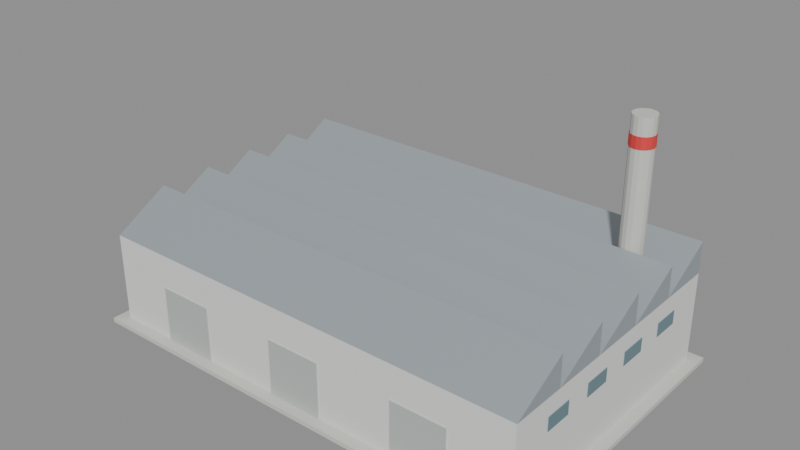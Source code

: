 # Source: factory.blend  (saved by Blender 5.2.45; exported with 4.5.12 LTS)
import bpy
from mathutils import Matrix  # noqa: F401  (used for matrix-valued properties, if any)

bpy.ops.wm.read_factory_settings(use_empty=True)
scene = bpy.context.scene
scene.name = 'Scene'

# ---- materials (node trees are filled in below, after node groups)
mat_concrete = bpy.data.materials.new('concrete')
mat_dinding = bpy.data.materials.new('dinding')
mat_grey = bpy.data.materials.new('grey')
mat_window = bpy.data.materials.new('window')
mat_roof_metal = bpy.data.materials.new('roof_metal')
mat_merah = bpy.data.materials.new('merah')

# ---- material node trees
mat_concrete.use_nodes = True; mat_concrete.node_tree.nodes.clear()
_N = mat_concrete.node_tree.nodes; _L = mat_concrete.node_tree.links
n0 = _N.new('ShaderNodeBsdfPrincipled'); n0.name = 'Principled BSDF'; n0.location = (-200, 100)
n0.inputs[0].default_value = (0.62, 0.62, 0.58, 1.0)
n0.inputs[2].default_value = 0.9
n0.inputs[10].default_value = 0.005
n1 = _N.new('ShaderNodeOutputMaterial'); n1.name = 'Material Output'; n1.location = (200, 100)
_L.new(n0.outputs[0], n1.inputs[0])
n1.is_active_output = True
mat_dinding.use_nodes = True; mat_dinding.node_tree.nodes.clear()
_N = mat_dinding.node_tree.nodes; _L = mat_dinding.node_tree.links
n0 = _N.new('ShaderNodeBsdfPrincipled'); n0.name = 'Principled BSDF'; n0.location = (-200, 100)
n0.inputs[0].default_value = (0.75, 0.77, 0.74, 1.0)
n0.inputs[2].default_value = 0.85
n0.inputs[10].default_value = 0.005
n1 = _N.new('ShaderNodeOutputMaterial'); n1.name = 'Material Output'; n1.location = (200, 100)
_L.new(n0.outputs[0], n1.inputs[0])
n1.is_active_output = True
mat_grey.use_nodes = True; mat_grey.node_tree.nodes.clear()
_N = mat_grey.node_tree.nodes; _L = mat_grey.node_tree.links
n0 = _N.new('ShaderNodeBsdfPrincipled'); n0.name = 'Principled BSDF'; n0.location = (-200, 100)
n0.inputs[0].default_value = (0.55, 0.6, 0.57, 1.0)
n0.inputs[1].default_value = 0.2
n0.inputs[10].default_value = 0.005
n1 = _N.new('ShaderNodeOutputMaterial'); n1.name = 'Material Output'; n1.location = (200, 100)
_L.new(n0.outputs[0], n1.inputs[0])
n1.is_active_output = True
mat_window.use_nodes = True; mat_window.node_tree.nodes.clear()
_N = mat_window.node_tree.nodes; _L = mat_window.node_tree.links
n0 = _N.new('ShaderNodeBsdfPrincipled'); n0.name = 'Principled BSDF'; n0.location = (-200, 100)
n0.inputs[0].default_value = (0.18, 0.3, 0.34, 1.0)
n0.inputs[1].default_value = 0.3
n0.inputs[2].default_value = 0.15
n0.inputs[10].default_value = 0.005
n1 = _N.new('ShaderNodeOutputMaterial'); n1.name = 'Material Output'; n1.location = (200, 100)
_L.new(n0.outputs[0], n1.inputs[0])
n1.is_active_output = True
mat_roof_metal.use_nodes = True; mat_roof_metal.node_tree.nodes.clear()
_N = mat_roof_metal.node_tree.nodes; _L = mat_roof_metal.node_tree.links
n0 = _N.new('ShaderNodeBsdfPrincipled'); n0.name = 'Principled BSDF'; n0.location = (-200, 100)
n0.inputs[0].default_value = (0.42, 0.47, 0.5, 1.0)
n0.inputs[1].default_value = 0.4
n0.inputs[10].default_value = 0.005
n1 = _N.new('ShaderNodeOutputMaterial'); n1.name = 'Material Output'; n1.location = (200, 100)
_L.new(n0.outputs[0], n1.inputs[0])
n1.is_active_output = True
mat_merah.use_nodes = True; mat_merah.node_tree.nodes.clear()
_N = mat_merah.node_tree.nodes; _L = mat_merah.node_tree.links
n0 = _N.new('ShaderNodeBsdfPrincipled'); n0.name = 'Principled BSDF'; n0.location = (-200, 100)
n0.inputs[0].default_value = (0.75, 0.05, 0.05, 1.0)
n0.inputs[2].default_value = 0.6
n0.inputs[10].default_value = 0.005
n1 = _N.new('ShaderNodeOutputMaterial'); n1.name = 'Material Output'; n1.location = (200, 100)
_L.new(n0.outputs[0], n1.inputs[0])
n1.is_active_output = True

# ---- meshes
me_walls_001 = bpy.data.meshes.new('walls.001')
me_walls_001.from_pydata([(-21.0, -13.5, -0.2), (-21.0, -13.5, 0.2), (-21.0, 13.5, -0.2), (-21.0, 13.5, 0.2), (21.0, -13.5, -0.2), (21.0, -13.5, 0.2), (21.0, 13.5, -0.2), (21.0, 13.5, 0.2), (-20.0, -12.5, 0.2), (-20.0, -12.5, 8.2), (-20.0, 12.5, 0.2), (-20.0, 12.5, 8.2), (20.0, -12.5, 0.2), (20.0, -12.5, 8.2), (20.0, 12.5, 0.2), (20.0, 12.5, 8.2), (-14.5, -12.6, 0.2), (-14.5, -12.6, 5.2), (-14.5, -12.5, 0.2), (-14.5, -12.5, 5.2), (-9.5, -12.6, 0.2), (-9.5, -12.6, 5.2), (-9.5, -12.5, 0.2), (-9.5, -12.5, 5.2), (-2.5, -12.6, 0.2), (-2.5, -12.6, 5.2), (-2.5, -12.5, 0.2), (-2.5, -12.5, 5.2), (2.5, -12.6, 0.2), (2.5, -12.6, 5.2), (2.5, -12.5, 0.2), (2.5, -12.5, 5.2), (9.5, -12.6, 0.2), (9.5, -12.6, 5.2), (9.5, -12.5, 0.2), (9.5, -12.5, 5.2), (14.5, -12.6, 0.2), (14.5, -12.6, 5.2), (14.5, -12.5, 0.2), (14.5, -12.5, 5.2), (20.0, -8.75, 5.4), (20.0, -8.75, 6.6), (20.0, -6.25, 5.4), (20.0, -6.25, 6.6), (20.06, -8.75, 5.4), (20.06, -8.75, 6.6), (20.06, -6.25, 5.4), (20.06, -6.25, 6.6), (20.0, -3.75, 5.4), (20.0, -3.75, 6.6), (20.0, -1.25, 5.4), (20.0, -1.25, 6.6), (20.06, -3.75, 5.4), (20.06, -3.75, 6.6), (20.06, -1.25, 5.4), (20.06, -1.25, 6.6), (20.0, 1.25, 5.4), (20.0, 1.25, 6.6), (20.0, 3.75, 5.4), (20.0, 3.75, 6.6), (20.06, 1.25, 5.4), (20.06, 1.25, 6.6), (20.06, 3.75, 5.4), (20.06, 3.75, 6.6), (20.0, 6.25, 5.4), (20.0, 6.25, 6.6), (20.0, 8.75, 5.4), (20.0, 8.75, 6.6), (20.06, 6.25, 5.4), (20.06, 6.25, 6.6), (20.06, 8.75, 5.4), (20.06, 8.75, 6.6), (-20.06, -8.75, 5.4), (-20.06, -8.75, 6.6), (-20.06, -6.25, 5.4), (-20.06, -6.25, 6.6), (-20.0, -8.75, 5.4), (-20.0, -8.75, 6.6), (-20.0, -6.25, 5.4), (-20.0, -6.25, 6.6), (-20.06, -3.75, 5.4), (-20.06, -3.75, 6.6), (-20.06, -1.25, 5.4), (-20.06, -1.25, 6.6), (-20.0, -3.75, 5.4), (-20.0, -3.75, 6.6), (-20.0, -1.25, 5.4), (-20.0, -1.25, 6.6), (-20.06, 1.25, 5.4), (-20.06, 1.25, 6.6), (-20.06, 3.75, 5.4), (-20.06, 3.75, 6.6), (-20.0, 1.25, 5.4), (-20.0, 1.25, 6.6), (-20.0, 3.75, 5.4), (-20.0, 3.75, 6.6), (-20.06, 6.25, 5.4), (-20.06, 6.25, 6.6), (-20.06, 8.75, 5.4), (-20.06, 8.75, 6.6), (-20.0, 6.25, 5.4), (-20.0, 6.25, 6.6), (-20.0, 8.75, 5.4), (-20.0, 8.75, 6.6)], [], [(0, 1, 3, 2), (2, 3, 7, 6), (6, 7, 5, 4), (4, 5, 1, 0), (2, 6, 4, 0), (7, 3, 1, 5), (8, 9, 11, 10), (10, 11, 15, 14), (14, 15, 13, 12), (12, 13, 9, 8), (10, 14, 12, 8), (15, 11, 9, 13), (16, 17, 19, 18), (18, 19, 23, 22), (22, 23, 21, 20), (20, 21, 17, 16), (18, 22, 20, 16), (23, 19, 17, 21), (24, 25, 27, 26), (26, 27, 31, 30), (30, 31, 29, 28), (28, 29, 25, 24), (26, 30, 28, 24), (31, 27, 25, 29), (32, 33, 35, 34), (34, 35, 39, 38), (38, 39, 37, 36), (36, 37, 33, 32), (34, 38, 36, 32), (39, 35, 33, 37), (40, 41, 43, 42), (42, 43, 47, 46), (46, 47, 45, 44), (44, 45, 41, 40), (42, 46, 44, 40), (47, 43, 41, 45), (48, 49, 51, 50), (50, 51, 55, 54), (54, 55, 53, 52), (52, 53, 49, 48), (50, 54, 52, 48), (55, 51, 49, 53), (56, 57, 59, 58), (58, 59, 63, 62), (62, 63, 61, 60), (60, 61, 57, 56), (58, 62, 60, 56), (63, 59, 57, 61), (64, 65, 67, 66), (66, 67, 71, 70), (70, 71, 69, 68), (68, 69, 65, 64), (66, 70, 68, 64), (71, 67, 65, 69), (72, 73, 75, 74), (74, 75, 79, 78), (78, 79, 77, 76), (76, 77, 73, 72), (74, 78, 76, 72), (79, 75, 73, 77), (80, 81, 83, 82), (82, 83, 87, 86), (86, 87, 85, 84), (84, 85, 81, 80), (82, 86, 84, 80), (87, 83, 81, 85), (88, 89, 91, 90), (90, 91, 95, 94), (94, 95, 93, 92), (92, 93, 89, 88), (90, 94, 92, 88), (95, 91, 89, 93), (96, 97, 99, 98), (98, 99, 103, 102), (102, 103, 101, 100), (100, 101, 97, 96), (98, 102, 100, 96), (103, 99, 97, 101)])
me_walls_001.polygons.foreach_set('material_index', [0, 0, 0, 0, 0, 0, 1, 1, 1, 1, 1, 1, 2, 2, 2, 2, 2, 2, 2, 2, 2, 2, 2, 2, 2, 2, 2, 2, 2, 2, 3, 3, 3, 3, 3, 3, 3, 3, 3, 3, 3, 3, 3, 3, 3, 3, 3, 3, 3, 3, 3, 3, 3, 3, 3, 3, 3, 3, 3, 3, 3, 3, 3, 3, 3, 3, 3, 3, 3, 3, 3, 3, 3, 3, 3, 3, 3, 3])
_uv = me_walls_001.uv_layers.new(name='UVMap')
_uv.uv.foreach_set('vector', [0.375, 0.0, 0.625, 0.0, 0.625, 0.25, 0.375, 0.25, 0.375, 0.25, 0.625, 0.25, 0.625, 0.5, 0.375, 0.5, 0.375, 0.5, 0.625, 0.5, 0.625, 0.75, 0.375, 0.75, 0.375, 0.75, 0.625, 0.75, 0.625, 1.0, 0.375, 1.0, 0.125, 0.5, 0.375, 0.5, 0.375, 0.75, 0.125, 0.75, 0.625, 0.5, 0.875, 0.5, 0.875, 0.75, 0.625, 0.75, 0.375, 0.0, 0.625, 0.0, 0.625, 0.25, 0.375, 0.25, 0.375, 0.25, 0.625, 0.25, 0.625, 0.5, 0.375, 0.5, 0.375, 0.5, 0.625, 0.5, 0.625, 0.75, 0.375, 0.75, 0.375, 0.75, 0.625, 0.75, 0.625, 1.0, 0.375, 1.0, 0.125, 0.5, 0.375, 0.5, 0.375, 0.75, 0.125, 0.75, 0.625, 0.5, 0.875, 0.5, 0.875, 0.75, 0.625, 0.75, 0.375, 0.0, 0.625, 0.0, 0.625, 0.25, 0.375, 0.25, 0.375, 0.25, 0.625, 0.25, 0.625, 0.5, 0.375, 0.5, 0.375, 0.5, 0.625, 0.5, 0.625, 0.75, 0.375, 0.75, 0.375, 0.75, 0.625, 0.75, 0.625, 1.0, 0.375, 1.0, 0.125, 0.5, 0.375, 0.5, 0.375, 0.75, 0.125, 0.75, 0.625, 0.5, 0.875, 0.5, 0.875, 0.75, 0.625, 0.75, 0.375, 0.0, 0.625, 0.0, 0.625, 0.25, 0.375, 0.25, 0.375, 0.25, 0.625, 0.25, 0.625, 0.5, 0.375, 0.5, 0.375, 0.5, 0.625, 0.5, 0.625, 0.75, 0.375, 0.75, 0.375, 0.75, 0.625, 0.75, 0.625, 1.0, 0.375, 1.0, 0.125, 0.5, 0.375, 0.5, 0.375, 0.75, 0.125, 0.75, 0.625, 0.5, 0.875, 0.5, 0.875, 0.75, 0.625, 0.75, 0.375, 0.0, 0.625, 0.0, 0.625, 0.25, 0.375, 0.25, 0.375, 0.25, 0.625, 0.25, 0.625, 0.5, 0.375, 0.5, 0.375, 0.5, 0.625, 0.5, 0.625, 0.75, 0.375, 0.75, 0.375, 0.75, 0.625, 0.75, 0.625, 1.0, 0.375, 1.0, 0.125, 0.5, 0.375, 0.5, 0.375, 0.75, 0.125, 0.75, 0.625, 0.5, 0.875, 0.5, 0.875, 0.75, 0.625, 0.75, 0.375, 0.0, 0.625, 0.0, 0.625, 0.25, 0.375, 0.25, 0.375, 0.25, 0.625, 0.25, 0.625, 0.5, 0.375, 0.5, 0.375, 0.5, 0.625, 0.5, 0.625, 0.75, 0.375, 0.75, 0.375, 0.75, 0.625, 0.75, 0.625, 1.0, 0.375, 1.0, 0.125, 0.5, 0.375, 0.5, 0.375, 0.75, 0.125, 0.75, 0.625, 0.5, 0.875, 0.5, 0.875, 0.75, 0.625, 0.75, 0.375, 0.0, 0.625, 0.0, 0.625, 0.25, 0.375, 0.25, 0.375, 0.25, 0.625, 0.25, 0.625, 0.5, 0.375, 0.5, 0.375, 0.5, 0.625, 0.5, 0.625, 0.75, 0.375, 0.75, 0.375, 0.75, 0.625, 0.75, 0.625, 1.0, 0.375, 1.0, 0.125, 0.5, 0.375, 0.5, 0.375, 0.75, 0.125, 0.75, 0.625, 0.5, 0.875, 0.5, 0.875, 0.75, 0.625, 0.75, 0.375, 0.0, 0.625, 0.0, 0.625, 0.25, 0.375, 0.25, 0.375, 0.25, 0.625, 0.25, 0.625, 0.5, 0.375, 0.5, 0.375, 0.5, 0.625, 0.5, 0.625, 0.75, 0.375, 0.75, 0.375, 0.75, 0.625, 0.75, 0.625, 1.0, 0.375, 1.0, 0.125, 0.5, 0.375, 0.5, 0.375, 0.75, 0.125, 0.75, 0.625, 0.5, 0.875, 0.5, 0.875, 0.75, 0.625, 0.75, 0.375, 0.0, 0.625, 0.0, 0.625, 0.25, 0.375, 0.25, 0.375, 0.25, 0.625, 0.25, 0.625, 0.5, 0.375, 0.5, 0.375, 0.5, 0.625, 0.5, 0.625, 0.75, 0.375, 0.75, 0.375, 0.75, 0.625, 0.75, 0.625, 1.0, 0.375, 1.0, 0.125, 0.5, 0.375, 0.5, 0.375, 0.75, 0.125, 0.75, 0.625, 0.5, 0.875, 0.5, 0.875, 0.75, 0.625, 0.75, 0.375, 0.0, 0.625, 0.0, 0.625, 0.25, 0.375, 0.25, 0.375, 0.25, 0.625, 0.25, 0.625, 0.5, 0.375, 0.5, 0.375, 0.5, 0.625, 0.5, 0.625, 0.75, 0.375, 0.75, 0.375, 0.75, 0.625, 0.75, 0.625, 1.0, 0.375, 1.0, 0.125, 0.5, 0.375, 0.5, 0.375, 0.75, 0.125, 0.75, 0.625, 0.5, 0.875, 0.5, 0.875, 0.75, 0.625, 0.75, 0.375, 0.0, 0.625, 0.0, 0.625, 0.25, 0.375, 0.25, 0.375, 0.25, 0.625, 0.25, 0.625, 0.5, 0.375, 0.5, 0.375, 0.5, 0.625, 0.5, 0.625, 0.75, 0.375, 0.75, 0.375, 0.75, 0.625, 0.75, 0.625, 1.0, 0.375, 1.0, 0.125, 0.5, 0.375, 0.5, 0.375, 0.75, 0.125, 0.75, 0.625, 0.5, 0.875, 0.5, 0.875, 0.75, 0.625, 0.75, 0.375, 0.0, 0.625, 0.0, 0.625, 0.25, 0.375, 0.25, 0.375, 0.25, 0.625, 0.25, 0.625, 0.5, 0.375, 0.5, 0.375, 0.5, 0.625, 0.5, 0.625, 0.75, 0.375, 0.75, 0.375, 0.75, 0.625, 0.75, 0.625, 1.0, 0.375, 1.0, 0.125, 0.5, 0.375, 0.5, 0.375, 0.75, 0.125, 0.75, 0.625, 0.5, 0.875, 0.5, 0.875, 0.75, 0.625, 0.75, 0.375, 0.0, 0.625, 0.0, 0.625, 0.25, 0.375, 0.25, 0.375, 0.25, 0.625, 0.25, 0.625, 0.5, 0.375, 0.5, 0.375, 0.5, 0.625, 0.5, 0.625, 0.75, 0.375, 0.75, 0.375, 0.75, 0.625, 0.75, 0.625, 1.0, 0.375, 1.0, 0.125, 0.5, 0.375, 0.5, 0.375, 0.75, 0.125, 0.75, 0.625, 0.5, 0.875, 0.5, 0.875, 0.75, 0.625, 0.75])
me_walls_001.materials.append(mat_concrete)
me_walls_001.materials.append(mat_dinding)
me_walls_001.materials.append(mat_grey)
me_walls_001.materials.append(mat_window)
me_walls_001.update()
me_roof = bpy.data.meshes.new('roof')
me_roof.from_pydata([(-20.0, -12.5, 8.4), (-20.0, -7.5, 8.4), (-20.0, -7.5, 11.2), (20.0, -12.5, 8.4), (20.0, -7.5, 8.4), (20.0, -7.5, 11.2), (-19.9, -7.555, 8.5), (-19.9, -7.555, 11.1), (-19.9, -7.505, 8.5), (-19.9, -7.505, 11.1), (19.9, -7.555, 8.5), (19.9, -7.555, 11.1), (19.9, -7.505, 8.5), (19.9, -7.505, 11.1), (-20.0, -7.5, 8.4), (-20.0, -2.5, 8.4), (-20.0, -2.5, 11.2), (20.0, -7.5, 8.4), (20.0, -2.5, 8.4), (20.0, -2.5, 11.2), (-19.9, -2.555, 8.5), (-19.9, -2.555, 11.1), (-19.9, -2.505, 8.5), (-19.9, -2.505, 11.1), (19.9, -2.555, 8.5), (19.9, -2.555, 11.1), (19.9, -2.505, 8.5), (19.9, -2.505, 11.1), (-20.0, -2.5, 8.4), (-20.0, 2.5, 8.4), (-20.0, 2.5, 11.2), (20.0, -2.5, 8.4), (20.0, 2.5, 8.4), (20.0, 2.5, 11.2), (-19.9, 2.445, 8.5), (-19.9, 2.445, 11.1), (-19.9, 2.495, 8.5), (-19.9, 2.495, 11.1), (19.9, 2.445, 8.5), (19.9, 2.445, 11.1), (19.9, 2.495, 8.5), (19.9, 2.495, 11.1), (-20.0, 2.5, 8.4), (-20.0, 7.5, 8.4), (-20.0, 7.5, 11.2), (20.0, 2.5, 8.4), (20.0, 7.5, 8.4), (20.0, 7.5, 11.2), (-19.9, 7.445, 8.5), (-19.9, 7.445, 11.1), (-19.9, 7.495, 8.5), (-19.9, 7.495, 11.1), (19.9, 7.445, 8.5), (19.9, 7.445, 11.1), (19.9, 7.495, 8.5), (19.9, 7.495, 11.1), (-20.0, 7.5, 8.4), (-20.0, 12.5, 8.4), (-20.0, 12.5, 11.2), (20.0, 7.5, 8.4), (20.0, 12.5, 8.4), (20.0, 12.5, 11.2), (-19.9, 12.45, 8.5), (-19.9, 12.45, 11.1), (-19.9, 12.49, 8.5), (-19.9, 12.49, 11.1), (19.9, 12.45, 8.5), (19.9, 12.45, 11.1), (19.9, 12.49, 8.5), (19.9, 12.49, 11.1)], [], [(2, 1, 0), (3, 4, 5), (0, 1, 4, 3), (1, 2, 5, 4), (2, 0, 3, 5), (6, 7, 9, 8), (8, 9, 13, 12), (12, 13, 11, 10), (10, 11, 7, 6), (8, 12, 10, 6), (13, 9, 7, 11), (16, 15, 14), (17, 18, 19), (14, 15, 18, 17), (15, 16, 19, 18), (16, 14, 17, 19), (20, 21, 23, 22), (22, 23, 27, 26), (26, 27, 25, 24), (24, 25, 21, 20), (22, 26, 24, 20), (27, 23, 21, 25), (30, 29, 28), (31, 32, 33), (28, 29, 32, 31), (29, 30, 33, 32), (30, 28, 31, 33), (34, 35, 37, 36), (36, 37, 41, 40), (40, 41, 39, 38), (38, 39, 35, 34), (36, 40, 38, 34), (41, 37, 35, 39), (44, 43, 42), (45, 46, 47), (42, 43, 46, 45), (43, 44, 47, 46), (44, 42, 45, 47), (48, 49, 51, 50), (50, 51, 55, 54), (54, 55, 53, 52), (52, 53, 49, 48), (50, 54, 52, 48), (55, 51, 49, 53), (58, 57, 56), (59, 60, 61), (56, 57, 60, 59), (57, 58, 61, 60), (58, 56, 59, 61), (62, 63, 65, 64), (64, 65, 69, 68), (68, 69, 67, 66), (66, 67, 63, 62), (64, 68, 66, 62), (69, 65, 63, 67)])
me_roof.polygons.foreach_set('material_index', [0, 0, 0, 0, 0, 1, 1, 1, 1, 1, 1, 0, 0, 0, 0, 0, 1, 1, 1, 1, 1, 1, 0, 0, 0, 0, 0, 1, 1, 1, 1, 1, 1, 0, 0, 0, 0, 0, 1, 1, 1, 1, 1, 1, 0, 0, 0, 0, 0, 1, 1, 1, 1, 1, 1])
_uv = me_roof.uv_layers.new(name='UVMap')
_uv.uv.foreach_set('vector', [0.0, 0.0, 0.0, 0.0, 0.0, 0.0, 0.0, 0.0, 0.0, 0.0, 0.0, 0.0, 0.0, 0.0, 0.0, 0.0, 0.0, 0.0, 0.0, 0.0, 0.0, 0.0, 0.0, 0.0, 0.0, 0.0, 0.0, 0.0, 0.0, 0.0, 0.0, 0.0, 0.0, 0.0, 0.0, 0.0, 0.375, 0.0, 0.625, 0.0, 0.625, 0.25, 0.375, 0.25, 0.375, 0.25, 0.625, 0.25, 0.625, 0.5, 0.375, 0.5, 0.375, 0.5, 0.625, 0.5, 0.625, 0.75, 0.375, 0.75, 0.375, 0.75, 0.625, 0.75, 0.625, 1.0, 0.375, 1.0, 0.125, 0.5, 0.375, 0.5, 0.375, 0.75, 0.125, 0.75, 0.625, 0.5, 0.875, 0.5, 0.875, 0.75, 0.625, 0.75, 0.0, 0.0, 0.0, 0.0, 0.0, 0.0, 0.0, 0.0, 0.0, 0.0, 0.0, 0.0, 0.0, 0.0, 0.0, 0.0, 0.0, 0.0, 0.0, 0.0, 0.0, 0.0, 0.0, 0.0, 0.0, 0.0, 0.0, 0.0, 0.0, 0.0, 0.0, 0.0, 0.0, 0.0, 0.0, 0.0, 0.375, 0.0, 0.625, 0.0, 0.625, 0.25, 0.375, 0.25, 0.375, 0.25, 0.625, 0.25, 0.625, 0.5, 0.375, 0.5, 0.375, 0.5, 0.625, 0.5, 0.625, 0.75, 0.375, 0.75, 0.375, 0.75, 0.625, 0.75, 0.625, 1.0, 0.375, 1.0, 0.125, 0.5, 0.375, 0.5, 0.375, 0.75, 0.125, 0.75, 0.625, 0.5, 0.875, 0.5, 0.875, 0.75, 0.625, 0.75, 0.0, 0.0, 0.0, 0.0, 0.0, 0.0, 0.0, 0.0, 0.0, 0.0, 0.0, 0.0, 0.0, 0.0, 0.0, 0.0, 0.0, 0.0, 0.0, 0.0, 0.0, 0.0, 0.0, 0.0, 0.0, 0.0, 0.0, 0.0, 0.0, 0.0, 0.0, 0.0, 0.0, 0.0, 0.0, 0.0, 0.375, 0.0, 0.625, 0.0, 0.625, 0.25, 0.375, 0.25, 0.375, 0.25, 0.625, 0.25, 0.625, 0.5, 0.375, 0.5, 0.375, 0.5, 0.625, 0.5, 0.625, 0.75, 0.375, 0.75, 0.375, 0.75, 0.625, 0.75, 0.625, 1.0, 0.375, 1.0, 0.125, 0.5, 0.375, 0.5, 0.375, 0.75, 0.125, 0.75, 0.625, 0.5, 0.875, 0.5, 0.875, 0.75, 0.625, 0.75, 0.0, 0.0, 0.0, 0.0, 0.0, 0.0, 0.0, 0.0, 0.0, 0.0, 0.0, 0.0, 0.0, 0.0, 0.0, 0.0, 0.0, 0.0, 0.0, 0.0, 0.0, 0.0, 0.0, 0.0, 0.0, 0.0, 0.0, 0.0, 0.0, 0.0, 0.0, 0.0, 0.0, 0.0, 0.0, 0.0, 0.375, 0.0, 0.625, 0.0, 0.625, 0.25, 0.375, 0.25, 0.375, 0.25, 0.625, 0.25, 0.625, 0.5, 0.375, 0.5, 0.375, 0.5, 0.625, 0.5, 0.625, 0.75, 0.375, 0.75, 0.375, 0.75, 0.625, 0.75, 0.625, 1.0, 0.375, 1.0, 0.125, 0.5, 0.375, 0.5, 0.375, 0.75, 0.125, 0.75, 0.625, 0.5, 0.875, 0.5, 0.875, 0.75, 0.625, 0.75, 0.0, 0.0, 0.0, 0.0, 0.0, 0.0, 0.0, 0.0, 0.0, 0.0, 0.0, 0.0, 0.0, 0.0, 0.0, 0.0, 0.0, 0.0, 0.0, 0.0, 0.0, 0.0, 0.0, 0.0, 0.0, 0.0, 0.0, 0.0, 0.0, 0.0, 0.0, 0.0, 0.0, 0.0, 0.0, 0.0, 0.375, 0.0, 0.625, 0.0, 0.625, 0.25, 0.375, 0.25, 0.375, 0.25, 0.625, 0.25, 0.625, 0.5, 0.375, 0.5, 0.375, 0.5, 0.625, 0.5, 0.625, 0.75, 0.375, 0.75, 0.375, 0.75, 0.625, 0.75, 0.625, 1.0, 0.375, 1.0, 0.125, 0.5, 0.375, 0.5, 0.375, 0.75, 0.125, 0.75, 0.625, 0.5, 0.875, 0.5, 0.875, 0.75, 0.625, 0.75])
me_roof.materials.append(mat_roof_metal)
me_roof.materials.append(mat_window)
me_roof.update()
me_chimney = bpy.data.meshes.new('chimney')
me_chimney.from_pydata([(0.0, 1.0, -11.0), (0.0, 1.0, 11.0), (0.3827, 0.9239, -11.0), (0.3827, 0.9239, 11.0), (0.7071, 0.7071, -11.0), (0.7071, 0.7071, 11.0), (0.9239, 0.3827, -11.0), (0.9239, 0.3827, 11.0), (1.0, 0.0, -11.0), (1.0, 0.0, 11.0), (0.9239, -0.3827, -11.0), (0.9239, -0.3827, 11.0), (0.7071, -0.7071, -11.0), (0.7071, -0.7071, 11.0), (0.3827, -0.9239, -11.0), (0.3827, -0.9239, 11.0), (0.0, -1.0, -11.0), (0.0, -1.0, 11.0), (-0.3827, -0.9239, -11.0), (-0.3827, -0.9239, 11.0), (-0.7071, -0.7071, -11.0), (-0.7071, -0.7071, 11.0), (-0.9239, -0.3827, -11.0), (-0.9239, -0.3827, 11.0), (-1.0, 0.0, -11.0), (-1.0, 0.0, 11.0), (-0.9239, 0.3827, -11.0), (-0.9239, 0.3827, 11.0), (-0.7071, 0.7071, -11.0), (-0.7071, 0.7071, 11.0), (-0.3827, 0.9239, -11.0), (-0.3827, 0.9239, 11.0), (0.0, 1.05, 8.5), (0.0, 1.05, 9.5), (0.4018, 0.9701, 8.5), (0.4018, 0.9701, 9.5), (0.7425, 0.7425, 8.5), (0.7425, 0.7425, 9.5), (0.9701, 0.4018, 8.5), (0.9701, 0.4018, 9.5), (1.05, 0.0, 8.5), (1.05, 0.0, 9.5), (0.9701, -0.4018, 8.5), (0.9701, -0.4018, 9.5), (0.7425, -0.7425, 8.5), (0.7425, -0.7425, 9.5), (0.4018, -0.9701, 8.5), (0.4018, -0.9701, 9.5), (0.0, -1.05, 8.5), (0.0, -1.05, 9.5), (-0.4018, -0.9701, 8.5), (-0.4018, -0.9701, 9.5), (-0.7425, -0.7425, 8.5), (-0.7425, -0.7425, 9.5), (-0.9701, -0.4018, 8.5), (-0.9701, -0.4018, 9.5), (-1.05, 0.0, 8.5), (-1.05, 0.0, 9.5), (-0.9701, 0.4018, 8.5), (-0.9701, 0.4018, 9.5), (-0.7425, 0.7425, 8.5), (-0.7425, 0.7425, 9.5), (-0.4018, 0.9701, 8.5), (-0.4018, 0.9701, 9.5)], [], [(0, 1, 3, 2), (2, 3, 5, 4), (4, 5, 7, 6), (6, 7, 9, 8), (8, 9, 11, 10), (10, 11, 13, 12), (12, 13, 15, 14), (14, 15, 17, 16), (16, 17, 19, 18), (18, 19, 21, 20), (20, 21, 23, 22), (22, 23, 25, 24), (24, 25, 27, 26), (26, 27, 29, 28), (3, 1, 31, 29, 27, 25, 23, 21, 19, 17, 15, 13, 11, 9, 7, 5), (28, 29, 31, 30), (30, 31, 1, 0), (0, 2, 4, 6, 8, 10, 12, 14, 16, 18, 20, 22, 24, 26, 28, 30), (32, 33, 35, 34), (34, 35, 37, 36), (36, 37, 39, 38), (38, 39, 41, 40), (40, 41, 43, 42), (42, 43, 45, 44), (44, 45, 47, 46), (46, 47, 49, 48), (48, 49, 51, 50), (50, 51, 53, 52), (52, 53, 55, 54), (54, 55, 57, 56), (56, 57, 59, 58), (58, 59, 61, 60), (35, 33, 63, 61, 59, 57, 55, 53, 51, 49, 47, 45, 43, 41, 39, 37), (60, 61, 63, 62), (62, 63, 33, 32), (32, 34, 36, 38, 40, 42, 44, 46, 48, 50, 52, 54, 56, 58, 60, 62)])
me_chimney.polygons.foreach_set('material_index', [0, 0, 0, 0, 0, 0, 0, 0, 0, 0, 0, 0, 0, 0, 0, 0, 0, 0, 1, 1, 1, 1, 1, 1, 1, 1, 1, 1, 1, 1, 1, 1, 1, 1, 1, 1])
_uv = me_chimney.uv_layers.new(name='UVMap')
_uv.uv.foreach_set('vector', [1.0, 0.5, 1.0, 1.0, 0.9375, 1.0, 0.9375, 0.5, 0.9375, 0.5, 0.9375, 1.0, 0.875, 1.0, 0.875, 0.5, 0.875, 0.5, 0.875, 1.0, 0.8125, 1.0, 0.8125, 0.5, 0.8125, 0.5, 0.8125, 1.0, 0.75, 1.0, 0.75, 0.5, 0.75, 0.5, 0.75, 1.0, 0.6875, 1.0, 0.6875, 0.5, 0.6875, 0.5, 0.6875, 1.0, 0.625, 1.0, 0.625, 0.5, 0.625, 0.5, 0.625, 1.0, 0.5625, 1.0, 0.5625, 0.5, 0.5625, 0.5, 0.5625, 1.0, 0.5, 1.0, 0.5, 0.5, 0.5, 0.5, 0.5, 1.0, 0.4375, 1.0, 0.4375, 0.5, 0.4375, 0.5, 0.4375, 1.0, 0.375, 1.0, 0.375, 0.5, 0.375, 0.5, 0.375, 1.0, 0.3125, 1.0, 0.3125, 0.5, 0.3125, 0.5, 0.3125, 1.0, 0.25, 1.0, 0.25, 0.5, 0.25, 0.5, 0.25, 1.0, 0.1875, 1.0, 0.1875, 0.5, 0.1875, 0.5, 0.1875, 1.0, 0.125, 1.0, 0.125, 0.5, 0.3418, 0.4717, 0.25, 0.49, 0.1582, 0.4717, 0.08029, 0.4197, 0.02827, 0.3418, 0.01, 0.25, 0.02827, 0.1582, 0.08029, 0.08029, 0.1582, 0.02827, 0.25, 0.01, 0.3418, 0.02827, 0.4197, 0.08029, 0.4717, 0.1582, 0.49, 0.25, 0.4717, 0.3418, 0.4197, 0.4197, 0.125, 0.5, 0.125, 1.0, 0.0625, 1.0, 0.0625, 0.5, 0.0625, 0.5, 0.0625, 1.0, 0.0, 1.0, 0.0, 0.5, 0.75, 0.49, 0.8418, 0.4717, 0.9197, 0.4197, 0.9717, 0.3418, 0.99, 0.25, 0.9717, 0.1582, 0.9197, 0.08029, 0.8418, 0.02827, 0.75, 0.01, 0.6582, 0.02827, 0.5803, 0.08029, 0.5283, 0.1582, 0.51, 0.25, 0.5283, 0.3418, 0.5803, 0.4197, 0.6582, 0.4717, 1.0, 0.5, 1.0, 1.0, 0.9375, 1.0, 0.9375, 0.5, 0.9375, 0.5, 0.9375, 1.0, 0.875, 1.0, 0.875, 0.5, 0.875, 0.5, 0.875, 1.0, 0.8125, 1.0, 0.8125, 0.5, 0.8125, 0.5, 0.8125, 1.0, 0.75, 1.0, 0.75, 0.5, 0.75, 0.5, 0.75, 1.0, 0.6875, 1.0, 0.6875, 0.5, 0.6875, 0.5, 0.6875, 1.0, 0.625, 1.0, 0.625, 0.5, 0.625, 0.5, 0.625, 1.0, 0.5625, 1.0, 0.5625, 0.5, 0.5625, 0.5, 0.5625, 1.0, 0.5, 1.0, 0.5, 0.5, 0.5, 0.5, 0.5, 1.0, 0.4375, 1.0, 0.4375, 0.5, 0.4375, 0.5, 0.4375, 1.0, 0.375, 1.0, 0.375, 0.5, 0.375, 0.5, 0.375, 1.0, 0.3125, 1.0, 0.3125, 0.5, 0.3125, 0.5, 0.3125, 1.0, 0.25, 1.0, 0.25, 0.5, 0.25, 0.5, 0.25, 1.0, 0.1875, 1.0, 0.1875, 0.5, 0.1875, 0.5, 0.1875, 1.0, 0.125, 1.0, 0.125, 0.5, 0.3418, 0.4717, 0.25, 0.49, 0.1582, 0.4717, 0.08029, 0.4197, 0.02827, 0.3418, 0.01, 0.25, 0.02827, 0.1582, 0.08029, 0.08029, 0.1582, 0.02827, 0.25, 0.01, 0.3418, 0.02827, 0.4197, 0.08029, 0.4717, 0.1582, 0.49, 0.25, 0.4717, 0.3418, 0.4197, 0.4197, 0.125, 0.5, 0.125, 1.0, 0.0625, 1.0, 0.0625, 0.5, 0.0625, 0.5, 0.0625, 1.0, 0.0, 1.0, 0.0, 0.5, 0.75, 0.49, 0.8418, 0.4717, 0.9197, 0.4197, 0.9717, 0.3418, 0.99, 0.25, 0.9717, 0.1582, 0.9197, 0.08029, 0.8418, 0.02827, 0.75, 0.01, 0.6582, 0.02827, 0.5803, 0.08029, 0.5283, 0.1582, 0.51, 0.25, 0.5283, 0.3418, 0.5803, 0.4197, 0.6582, 0.4717])
me_chimney.materials.append(mat_concrete)
me_chimney.materials.append(mat_merah)
me_chimney.update()

# ---- objects
ob_walls = bpy.data.objects.new('walls', me_walls_001)
ob_roof = bpy.data.objects.new('roof', me_roof)
ob_chimney = bpy.data.objects.new('chimney', me_chimney)

# ---- transforms, parenting, visibility, modifiers, constraints
ob_walls.location = (0.0, 0.0, 0.2)
ob_roof.location = (0.0, 0.0, 0.0)
ob_chimney.location = (16.0, 8.5, 11.0)

# ---- collection membership
scene.collection.objects.link(ob_walls)
scene.collection.objects.link(ob_roof)
scene.collection.objects.link(ob_chimney)

# ---- scene / render settings (as saved in the file)
scene.frame_start = 1; scene.frame_end = 250; scene.frame_set(1)
scene.render.engine = 'BLENDER_EEVEE_NEXT'
scene.render.bake_bias = 0.0
scene.render.bake_samples = 0
scene.render.compositor_device = 'GPU'
scene.eevee.use_volume_custom_range = False
scene.eevee.fast_gi_thickness_near = 0.1
scene.eevee.fast_gi_thickness_far = 0.0
scene.eevee.ray_tracing_options.screen_trace_thickness = 0.1
bpy.context.view_layer.update()

# ---- added for rendering (the .blend has no active camera and no usable light): camera, sun + grey world if the file has none
cam_auto = bpy.data.cameras.new('AutoCamera')
cam_auto.lens = 50.0
cam_auto.sensor_width = 36.0
cam_auto.clip_end = 1000.0
ob_auto_camera = bpy.data.objects.new('AutoCamera', cam_auto)
scene.collection.objects.link(ob_auto_camera)
ob_auto_camera.location = (50.482, -60.5784, 51.3856)
ob_auto_camera.rotation_euler = (1.09748, -7.21219e-08, 0.694738)
scene.camera = ob_auto_camera
light_auto_sun = bpy.data.lights.new('AutoSun', 'SUN')
light_auto_sun.energy = 3.0
light_auto_sun.angle = 0.0523599
ob_auto_sun = bpy.data.objects.new('AutoSun', light_auto_sun)
scene.collection.objects.link(ob_auto_sun)
ob_auto_sun.rotation_euler = (0.872665, 0.174533, 0.523599)
if scene.world is None:
    world_auto = bpy.data.worlds.new('AutoWorld')
    world_auto.color = (0.3, 0.3, 0.3)
    scene.world = world_auto
bpy.context.view_layer.update()
